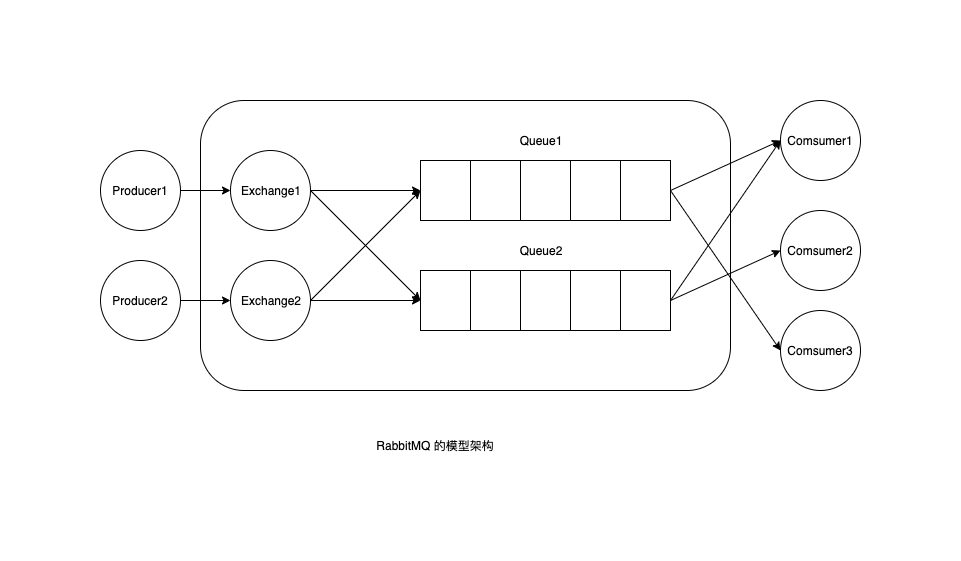

The diagram above was exported from draw.io. Its source (the exported page's mxGraphModel, read from the mxfile embedded in the PNG):
<mxGraphModel dx="1063" dy="647" grid="1" gridSize="10" guides="1" tooltips="1" connect="1" arrows="1" fold="1" page="1" pageScale="1" pageWidth="850" pageHeight="1100" math="0" shadow="0">
  <root>
    <mxCell id="0" />
    <mxCell id="1" parent="0" />
    <mxCell id="rpbpfbaVQ50FlZGCQ9Ff-1" value="Producer1" style="ellipse;whiteSpace=wrap;html=1;aspect=fixed;" vertex="1" parent="1">
      <mxGeometry x="20" y="160" width="80" height="80" as="geometry" />
    </mxCell>
    <mxCell id="rpbpfbaVQ50FlZGCQ9Ff-2" value="Producer2" style="ellipse;whiteSpace=wrap;html=1;aspect=fixed;" vertex="1" parent="1">
      <mxGeometry x="20" y="270" width="80" height="80" as="geometry" />
    </mxCell>
    <mxCell id="rpbpfbaVQ50FlZGCQ9Ff-3" value="" style="rounded=1;whiteSpace=wrap;html=1;" vertex="1" parent="1">
      <mxGeometry x="120" y="110" width="530" height="290" as="geometry" />
    </mxCell>
    <mxCell id="rpbpfbaVQ50FlZGCQ9Ff-4" value="Exchange1" style="ellipse;whiteSpace=wrap;html=1;aspect=fixed;" vertex="1" parent="1">
      <mxGeometry x="150" y="160" width="80" height="80" as="geometry" />
    </mxCell>
    <mxCell id="rpbpfbaVQ50FlZGCQ9Ff-5" value="Exchange2" style="ellipse;whiteSpace=wrap;html=1;aspect=fixed;" vertex="1" parent="1">
      <mxGeometry x="150" y="270" width="80" height="80" as="geometry" />
    </mxCell>
    <mxCell id="rpbpfbaVQ50FlZGCQ9Ff-6" value="" style="endArrow=classic;html=1;exitX=1;exitY=0.5;exitDx=0;exitDy=0;entryX=0;entryY=0.5;entryDx=0;entryDy=0;" edge="1" parent="1" source="rpbpfbaVQ50FlZGCQ9Ff-1" target="rpbpfbaVQ50FlZGCQ9Ff-4">
      <mxGeometry width="50" height="50" relative="1" as="geometry">
        <mxPoint x="100" y="240" as="sourcePoint" />
        <mxPoint x="150" y="190" as="targetPoint" />
      </mxGeometry>
    </mxCell>
    <mxCell id="rpbpfbaVQ50FlZGCQ9Ff-9" value="" style="endArrow=classic;html=1;exitX=1;exitY=0.5;exitDx=0;exitDy=0;" edge="1" parent="1" source="rpbpfbaVQ50FlZGCQ9Ff-2">
      <mxGeometry width="50" height="50" relative="1" as="geometry">
        <mxPoint x="100" y="360" as="sourcePoint" />
        <mxPoint x="150" y="310" as="targetPoint" />
      </mxGeometry>
    </mxCell>
    <mxCell id="rpbpfbaVQ50FlZGCQ9Ff-10" value="" style="rounded=0;whiteSpace=wrap;html=1;" vertex="1" parent="1">
      <mxGeometry x="340" y="170" width="200" height="60" as="geometry" />
    </mxCell>
    <mxCell id="rpbpfbaVQ50FlZGCQ9Ff-11" value="" style="rounded=0;whiteSpace=wrap;html=1;" vertex="1" parent="1">
      <mxGeometry x="340" y="280" width="200" height="60" as="geometry" />
    </mxCell>
    <mxCell id="rpbpfbaVQ50FlZGCQ9Ff-12" value="" style="endArrow=none;html=1;" edge="1" parent="1">
      <mxGeometry width="50" height="50" relative="1" as="geometry">
        <mxPoint x="390" y="230" as="sourcePoint" />
        <mxPoint x="390" y="170" as="targetPoint" />
      </mxGeometry>
    </mxCell>
    <mxCell id="rpbpfbaVQ50FlZGCQ9Ff-13" value="" style="endArrow=none;html=1;entryX=0.5;entryY=0;entryDx=0;entryDy=0;exitX=0.5;exitY=1;exitDx=0;exitDy=0;" edge="1" parent="1" source="rpbpfbaVQ50FlZGCQ9Ff-10" target="rpbpfbaVQ50FlZGCQ9Ff-10">
      <mxGeometry width="50" height="50" relative="1" as="geometry">
        <mxPoint x="410" y="230" as="sourcePoint" />
        <mxPoint x="460" y="180" as="targetPoint" />
      </mxGeometry>
    </mxCell>
    <mxCell id="rpbpfbaVQ50FlZGCQ9Ff-14" value="" style="endArrow=none;html=1;entryX=0.75;entryY=0;entryDx=0;entryDy=0;exitX=0.75;exitY=1;exitDx=0;exitDy=0;" edge="1" parent="1" source="rpbpfbaVQ50FlZGCQ9Ff-10" target="rpbpfbaVQ50FlZGCQ9Ff-10">
      <mxGeometry width="50" height="50" relative="1" as="geometry">
        <mxPoint x="440" y="230" as="sourcePoint" />
        <mxPoint x="490" y="180" as="targetPoint" />
      </mxGeometry>
    </mxCell>
    <mxCell id="rpbpfbaVQ50FlZGCQ9Ff-15" value="" style="endArrow=none;html=1;exitX=0.25;exitY=1;exitDx=0;exitDy=0;" edge="1" parent="1" source="rpbpfbaVQ50FlZGCQ9Ff-11">
      <mxGeometry width="50" height="50" relative="1" as="geometry">
        <mxPoint x="340" y="330" as="sourcePoint" />
        <mxPoint x="390" y="280" as="targetPoint" />
      </mxGeometry>
    </mxCell>
    <mxCell id="rpbpfbaVQ50FlZGCQ9Ff-16" value="" style="endArrow=none;html=1;exitX=0.5;exitY=1;exitDx=0;exitDy=0;" edge="1" parent="1" source="rpbpfbaVQ50FlZGCQ9Ff-11">
      <mxGeometry width="50" height="50" relative="1" as="geometry">
        <mxPoint x="390" y="330" as="sourcePoint" />
        <mxPoint x="440" y="280" as="targetPoint" />
      </mxGeometry>
    </mxCell>
    <mxCell id="rpbpfbaVQ50FlZGCQ9Ff-17" value="" style="endArrow=none;html=1;exitX=0.75;exitY=1;exitDx=0;exitDy=0;" edge="1" parent="1" source="rpbpfbaVQ50FlZGCQ9Ff-11">
      <mxGeometry width="50" height="50" relative="1" as="geometry">
        <mxPoint x="440" y="330" as="sourcePoint" />
        <mxPoint x="490" y="280" as="targetPoint" />
      </mxGeometry>
    </mxCell>
    <mxCell id="rpbpfbaVQ50FlZGCQ9Ff-18" value="" style="rounded=0;whiteSpace=wrap;html=1;" vertex="1" parent="1">
      <mxGeometry x="540" y="170" width="50" height="60" as="geometry" />
    </mxCell>
    <mxCell id="rpbpfbaVQ50FlZGCQ9Ff-19" value="" style="rounded=0;whiteSpace=wrap;html=1;" vertex="1" parent="1">
      <mxGeometry x="540" y="280" width="50" height="60" as="geometry" />
    </mxCell>
    <mxCell id="rpbpfbaVQ50FlZGCQ9Ff-20" value="" style="endArrow=classic;html=1;entryX=0;entryY=0.5;entryDx=0;entryDy=0;" edge="1" parent="1" target="rpbpfbaVQ50FlZGCQ9Ff-10">
      <mxGeometry width="50" height="50" relative="1" as="geometry">
        <mxPoint x="230" y="310" as="sourcePoint" />
        <mxPoint x="280" y="260" as="targetPoint" />
      </mxGeometry>
    </mxCell>
    <mxCell id="rpbpfbaVQ50FlZGCQ9Ff-21" value="" style="endArrow=classic;html=1;exitX=1;exitY=0.5;exitDx=0;exitDy=0;entryX=0;entryY=0.5;entryDx=0;entryDy=0;" edge="1" parent="1" source="rpbpfbaVQ50FlZGCQ9Ff-4" target="rpbpfbaVQ50FlZGCQ9Ff-11">
      <mxGeometry width="50" height="50" relative="1" as="geometry">
        <mxPoint x="230" y="250" as="sourcePoint" />
        <mxPoint x="280" y="200" as="targetPoint" />
      </mxGeometry>
    </mxCell>
    <mxCell id="rpbpfbaVQ50FlZGCQ9Ff-22" value="" style="endArrow=classic;html=1;entryX=0;entryY=0.5;entryDx=0;entryDy=0;" edge="1" parent="1" target="rpbpfbaVQ50FlZGCQ9Ff-10">
      <mxGeometry width="50" height="50" relative="1" as="geometry">
        <mxPoint x="230" y="200" as="sourcePoint" />
        <mxPoint x="280" y="200" as="targetPoint" />
      </mxGeometry>
    </mxCell>
    <mxCell id="rpbpfbaVQ50FlZGCQ9Ff-23" value="" style="endArrow=classic;html=1;entryX=0;entryY=0.5;entryDx=0;entryDy=0;" edge="1" parent="1" target="rpbpfbaVQ50FlZGCQ9Ff-11">
      <mxGeometry width="50" height="50" relative="1" as="geometry">
        <mxPoint x="230" y="310" as="sourcePoint" />
        <mxPoint x="280" y="260" as="targetPoint" />
      </mxGeometry>
    </mxCell>
    <mxCell id="rpbpfbaVQ50FlZGCQ9Ff-24" value="Queue1" style="text;html=1;strokeColor=none;fillColor=none;align=center;verticalAlign=middle;whiteSpace=wrap;rounded=0;" vertex="1" parent="1">
      <mxGeometry x="440" y="140" width="40" height="20" as="geometry" />
    </mxCell>
    <mxCell id="rpbpfbaVQ50FlZGCQ9Ff-25" value="Queue2" style="text;html=1;strokeColor=none;fillColor=none;align=center;verticalAlign=middle;whiteSpace=wrap;rounded=0;" vertex="1" parent="1">
      <mxGeometry x="440" y="250" width="40" height="20" as="geometry" />
    </mxCell>
    <mxCell id="rpbpfbaVQ50FlZGCQ9Ff-26" value="Comsumer1" style="ellipse;whiteSpace=wrap;html=1;aspect=fixed;" vertex="1" parent="1">
      <mxGeometry x="700" y="110" width="80" height="80" as="geometry" />
    </mxCell>
    <mxCell id="rpbpfbaVQ50FlZGCQ9Ff-27" value="&lt;span style=&quot;white-space: normal&quot;&gt;Comsumer2&lt;/span&gt;" style="ellipse;whiteSpace=wrap;html=1;aspect=fixed;" vertex="1" parent="1">
      <mxGeometry x="700" y="220" width="80" height="80" as="geometry" />
    </mxCell>
    <mxCell id="rpbpfbaVQ50FlZGCQ9Ff-28" value="&lt;span style=&quot;white-space: normal&quot;&gt;Comsumer3&lt;/span&gt;" style="ellipse;whiteSpace=wrap;html=1;aspect=fixed;" vertex="1" parent="1">
      <mxGeometry x="700" y="320" width="80" height="80" as="geometry" />
    </mxCell>
    <mxCell id="rpbpfbaVQ50FlZGCQ9Ff-29" value="" style="endArrow=classic;html=1;entryX=0;entryY=0.5;entryDx=0;entryDy=0;" edge="1" parent="1" target="rpbpfbaVQ50FlZGCQ9Ff-26">
      <mxGeometry width="50" height="50" relative="1" as="geometry">
        <mxPoint x="590" y="200" as="sourcePoint" />
        <mxPoint x="640" y="150" as="targetPoint" />
      </mxGeometry>
    </mxCell>
    <mxCell id="rpbpfbaVQ50FlZGCQ9Ff-30" value="" style="endArrow=classic;html=1;" edge="1" parent="1">
      <mxGeometry width="50" height="50" relative="1" as="geometry">
        <mxPoint x="590" y="310" as="sourcePoint" />
        <mxPoint x="700" y="150" as="targetPoint" />
      </mxGeometry>
    </mxCell>
    <mxCell id="rpbpfbaVQ50FlZGCQ9Ff-31" value="" style="endArrow=classic;html=1;entryX=0;entryY=0.5;entryDx=0;entryDy=0;" edge="1" parent="1" target="rpbpfbaVQ50FlZGCQ9Ff-28">
      <mxGeometry width="50" height="50" relative="1" as="geometry">
        <mxPoint x="590" y="200" as="sourcePoint" />
        <mxPoint x="640" y="150" as="targetPoint" />
      </mxGeometry>
    </mxCell>
    <mxCell id="rpbpfbaVQ50FlZGCQ9Ff-32" value="" style="endArrow=classic;html=1;entryX=0;entryY=0.5;entryDx=0;entryDy=0;" edge="1" parent="1" target="rpbpfbaVQ50FlZGCQ9Ff-27">
      <mxGeometry width="50" height="50" relative="1" as="geometry">
        <mxPoint x="590" y="310" as="sourcePoint" />
        <mxPoint x="640" y="260" as="targetPoint" />
      </mxGeometry>
    </mxCell>
    <mxCell id="rpbpfbaVQ50FlZGCQ9Ff-37" value="RabbitMQ 的模型架构" style="text;html=1;strokeColor=none;fillColor=none;align=center;verticalAlign=middle;whiteSpace=wrap;rounded=0;" vertex="1" parent="1">
      <mxGeometry x="220" y="440" width="270" height="30" as="geometry" />
    </mxCell>
  </root>
</mxGraphModel>